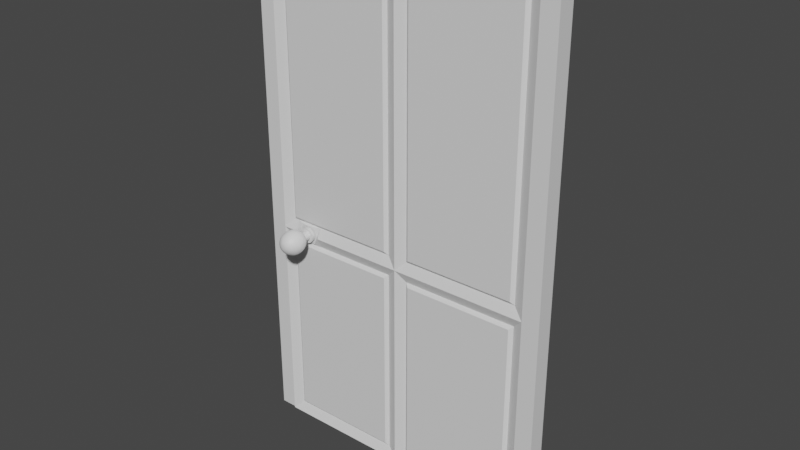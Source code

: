 # Source: DoorRH.blend  (saved by Blender 2.83.20; exported with 4.5.12 LTS)
import bpy
from mathutils import Matrix  # noqa: F401  (used for matrix-valued properties, if any)

bpy.ops.wm.read_factory_settings(use_empty=True)
scene = bpy.context.scene
scene.name = 'Scene'

# ---- collections
col_doorrh = bpy.data.collections.new('DoorRH'); scene.collection.children.link(col_doorrh)

# ---- materials (node trees are filled in below, after node groups)
mat_doorframe = bpy.data.materials.new('DoorFrame')
mat_door = bpy.data.materials.new('Door')
mat_handle = bpy.data.materials.new('Handle')

# ---- material node trees
mat_doorframe.use_nodes = True; mat_doorframe.node_tree.nodes.clear()
_N = mat_doorframe.node_tree.nodes; _L = mat_doorframe.node_tree.links
n0 = _N.new('ShaderNodeBsdfPrincipled'); n0.name = 'Principled BSDF'; n0.location = (10, 300)
n0.distribution = 'GGX'
n0.subsurface_method = 'BURLEY'
n0.inputs[3].default_value = 1.45
n0.inputs[27].default_value = (0.0, 0.0, 0.0, 1.0)
n0.inputs[28].default_value = 1.0
n1 = _N.new('ShaderNodeOutputMaterial'); n1.name = 'Material Output'; n1.location = (300, 300)
_L.new(n0.outputs[0], n1.inputs[0])
n1.is_active_output = True
mat_door.use_nodes = True; mat_door.node_tree.nodes.clear()
_N = mat_door.node_tree.nodes; _L = mat_door.node_tree.links
n0 = _N.new('ShaderNodeBsdfPrincipled'); n0.name = 'Principled BSDF'; n0.location = (10, 300)
n0.distribution = 'GGX'
n0.subsurface_method = 'BURLEY'
n0.inputs[3].default_value = 1.45
n0.inputs[27].default_value = (0.0, 0.0, 0.0, 1.0)
n0.inputs[28].default_value = 1.0
n1 = _N.new('ShaderNodeOutputMaterial'); n1.name = 'Material Output'; n1.location = (300, 300)
_L.new(n0.outputs[0], n1.inputs[0])
n1.is_active_output = True
mat_handle.use_nodes = True; mat_handle.node_tree.nodes.clear()
_N = mat_handle.node_tree.nodes; _L = mat_handle.node_tree.links
n0 = _N.new('ShaderNodeBsdfPrincipled'); n0.name = 'Principled BSDF'; n0.location = (10, 300)
n0.distribution = 'GGX'
n0.subsurface_method = 'BURLEY'
n0.inputs[3].default_value = 1.45
n0.inputs[27].default_value = (0.0, 0.0, 0.0, 1.0)
n0.inputs[28].default_value = 1.0
n1 = _N.new('ShaderNodeOutputMaterial'); n1.name = 'Material Output'; n1.location = (300, 300)
_L.new(n0.outputs[0], n1.inputs[0])
n1.is_active_output = True

# ---- world
world_world = bpy.data.worlds.new('World'); scene.world = world_world
world_world.use_nodes = True; world_world.node_tree.nodes.clear()
_N = world_world.node_tree.nodes; _L = world_world.node_tree.links
n0 = _N.new('ShaderNodeOutputWorld'); n0.name = 'World Output'; n0.location = (300, 300)
n1 = _N.new('ShaderNodeBackground'); n1.name = 'Background'; n1.location = (10, 300)
n1.inputs[0].default_value = (0.05088, 0.05088, 0.05088, 1.0)
_L.new(n1.outputs[0], n0.inputs[0])
n0.is_active_output = True
world_world.color = (0.05088, 0.05088, 0.05088)
world_world.use_sun_shadow = False
world_world.sun_shadow_jitter_overblur = 0.0

# ---- meshes
me_doorframe = bpy.data.meshes.new('DoorFrame')
me_doorframe.from_pydata([(-0.4, -0.025, 1.45), (-0.4, 0.025, 1.45), (0.4, -0.025, 1.45), (0.4, 0.025, 1.45), (-0.45, -0.025, 0.0), (-0.45, -0.025, 1.5), (-0.45, 0.025, 1.5), (-0.45, 0.025, 0.0), (0.45, 0.025, 0.0), (0.45, 0.025, 1.5), (0.45, -0.025, 1.5), (0.45, -0.025, 0.0), (0.3993, 0.025, 0.0), (-0.3993, 0.025, 0.0), (-0.3993, -0.025, 0.0), (0.3993, -0.025, 0.0)], [], [(4, 5, 6, 7), (8, 9, 10, 11), (12, 8, 11, 15), (1, 13, 7, 6), (8, 12, 3, 9), (2, 15, 11, 10), (0, 2, 10, 5), (3, 1, 6, 9), (9, 6, 5, 10), (7, 13, 14, 4), (4, 14, 0, 5), (13, 1, 0, 14), (12, 15, 2, 3), (1, 3, 2, 0)])
_uv = me_doorframe.uv_layers.new(name='UVMap')
_uv.uv.foreach_set('vector', [0.375, 0.0, 0.625, 0.0, 0.625, 0.25, 0.375, 0.25, 0.375, 0.5, 0.625, 0.5, 0.625, 0.75, 0.375, 0.75, 0.2917, 0.5, 0.375, 0.5, 0.375, 0.75, 0.2917, 0.75, 0.6167, 0.2639, 0.375, 0.3333, 0.375, 0.25, 0.625, 0.25, 0.375, 0.5, 0.375, 0.4167, 0.6167, 0.4861, 0.625, 0.5, 0.6167, 0.7639, 0.375, 0.8333, 0.375, 0.75, 0.625, 0.75, 0.6167, 0.9861, 0.6167, 0.7639, 0.625, 0.75, 0.625, 1.0, 0.6167, 0.4861, 0.6167, 0.2639, 0.625, 0.25, 0.625, 0.5, 0.625, 0.5, 0.875, 0.5, 0.875, 0.75, 0.625, 0.75, 0.125, 0.5, 0.2083, 0.5, 0.2083, 0.75, 0.125, 0.75, 0.375, 1.0, 0.375, 0.9167, 0.6167, 0.9861, 0.625, 1.0, 0.375, 0.3333, 0.6167, 0.2639, 0.6167, 0.9861, 0.375, 0.9167, 0.375, 0.4167, 0.375, 0.8333, 0.6167, 0.7639, 0.6167, 0.4861, 0.6167, 0.2639, 0.6167, 0.4861, 0.6167, 0.7639, 0.6167, 0.9861])
me_doorframe.materials.append(mat_doorframe)
me_doorframe.use_remesh_fix_poles = True
me_doorframe.use_remesh_preserve_attributes = False
me_doorframe.use_mirror_vertex_groups = False
me_doorframe.update()
me_doorrh = bpy.data.meshes.new('DoorRH')
me_doorrh.from_pydata([(-0.7996, 0.0, 0.825), (-0.7996, 0.05, 0.825), (0.0003611, 0.0, 0.825), (0.0003611, 0.05, 0.825), (-0.0003611, 0.05, -0.625), (-0.7989, 0.05, -0.625), (-0.0003611, 0.0, -0.625), (-0.7989, 0.0, -0.625), (-0.3996, 0.05, -0.625), (-0.3996, 0.0, -0.625), (-0.3996, 0.05, 0.825), (-0.3996, 0.0, 0.825), (-0.7993, 0.0, 0.0), (0.0, 0.0, 0.0), (-0.7993, 0.05, 0.0), (0.0, 0.05, 0.0), (-0.3996, 0.0, 0.0), (-0.3996, 0.05, 0.0), (-0.3696, 0.037, -0.03), (-0.03002, 0.037, -0.03), (-0.03034, 0.037, -0.595), (-0.3696, 0.037, -0.595), (-0.3696, 0.013, -0.03), (-0.03002, 0.013, -0.03), (-0.03034, 0.013, -0.595), (-0.3696, 0.013, -0.595), (-0.7693, 0.013, -0.03), (-0.4296, 0.013, -0.03), (-0.4296, 0.013, -0.595), (-0.7689, 0.013, -0.595), (-0.7696, 0.013, 0.795), (-0.4296, 0.013, 0.795), (-0.4296, 0.013, 0.03), (-0.7693, 0.013, 0.03), (-0.3696, 0.013, 0.795), (-0.02965, 0.013, 0.795), (-0.02999, 0.013, 0.03), (-0.3696, 0.013, 0.03), (-0.7693, 0.037, -0.03), (-0.4296, 0.037, -0.03), (-0.4296, 0.037, -0.595), (-0.7689, 0.037, -0.595), (-0.7696, 0.037, 0.795), (-0.4296, 0.037, 0.795), (-0.4296, 0.037, 0.03), (-0.7693, 0.037, 0.03), (-0.3696, 0.037, 0.795), (-0.02965, 0.037, 0.795), (-0.02999, 0.037, 0.03), (-0.3696, 0.037, 0.03), (-0.3596, 0.0451, -0.04), (-0.04002, 0.0451, -0.04), (-0.04034, 0.0451, -0.585), (-0.3596, 0.0451, -0.585), (-0.3596, 0.004897, -0.04), (-0.04002, 0.004897, -0.04), (-0.04034, 0.004897, -0.585), (-0.3596, 0.004897, -0.585), (-0.7593, 0.004897, -0.04), (-0.4396, 0.004897, -0.04), (-0.4396, 0.004897, -0.585), (-0.7589, 0.004897, -0.585), (-0.7596, 0.004897, 0.785), (-0.4396, 0.004897, 0.785), (-0.4396, 0.004897, 0.04), (-0.7593, 0.004897, 0.04), (-0.3596, 0.004897, 0.785), (-0.03966, 0.004897, 0.785), (-0.03998, 0.004897, 0.04), (-0.3596, 0.004897, 0.04), (-0.7593, 0.0451, -0.04), (-0.4396, 0.0451, -0.04), (-0.4396, 0.0451, -0.585), (-0.7589, 0.0451, -0.585), (-0.7596, 0.0451, 0.785), (-0.4396, 0.0451, 0.785), (-0.4396, 0.0451, 0.04), (-0.7593, 0.0451, 0.04), (-0.3596, 0.0451, 0.785), (-0.03966, 0.0451, 0.785), (-0.03998, 0.0451, 0.04), (-0.3596, 0.0451, 0.04), (-0.6746, 0.05, -0.625), (-0.6746, 0.0, -0.625), (-0.6746, 0.0, 0.825), (-0.6746, 0.05, 0.825), (-0.6853, 0.007868, 0.0), (-0.6853, 0.04213, 0.0), (-0.6949, 0.007868, -0.0257), (-0.6746, 0.013, -0.595), (-0.6746, 0.013, 0.795), (-0.6949, 0.007868, 0.0257), (-0.6949, 0.04213, -0.0257), (-0.6746, 0.037, -0.595), (-0.6746, 0.037, 0.795), (-0.6949, 0.04213, 0.0257), (-0.6746, 0.004897, -0.04), (-0.6746, 0.004897, -0.585), (-0.6746, 0.004897, 0.785), (-0.6746, 0.004897, 0.04), (-0.6746, 0.0451, -0.04), (-0.6746, 0.0451, -0.585), (-0.6746, 0.0451, 0.785), (-0.6746, 0.0451, 0.04), (-0.7555, 0.05, -0.625), (-0.7555, 0.0, -0.625), (-0.7447, 0.04213, 0.0), (-0.7447, 0.007868, 0.0), (-0.7352, 0.04213, -0.0257), (-0.7555, 0.037, -0.595), (-0.7352, 0.04213, 0.0257), (-0.7352, 0.007868, -0.0257), (-0.7555, 0.0451, -0.04), (-0.7555, 0.0451, -0.585), (-0.7555, 0.0451, 0.04), (-0.7555, 0.013, -0.595), (-0.7555, 0.05, 0.825), (-0.7352, 0.007868, 0.0257), (-0.7555, 0.004897, -0.04), (-0.7555, 0.004897, -0.585), (-0.7555, 0.004897, 0.04), (-0.7555, 0.037, 0.795), (-0.7555, 0.0, 0.825), (-0.7555, 0.013, 0.795), (-0.7555, 0.004897, 0.785), (-0.7555, 0.0451, 0.785), (-0.6746, 0.05, 0.0), (-0.6746, 0.037, 0.03), (-0.6746, 0.037, -0.03), (-0.7555, 0.037, -0.03), (-0.7555, 0.037, 0.03), (-0.7555, 0.05, 0.0), (-0.7989, 0.025, -0.625), (-0.0003611, 0.025, -0.625), (0.0003611, 0.025, 0.825), (-0.7996, 0.025, 0.825), (-0.3996, 0.025, 0.825), (-0.7993, 0.025, 0.0), (0.0, 0.025, 0.0), (-0.3996, 0.025, -0.625), (-0.6746, 0.025, -0.625), (-0.6746, 0.025, 0.825), (-0.7555, 0.025, 0.825), (-0.7555, 0.025, -0.625), (-0.6746, 0.0, 0.0), (-0.6746, 0.013, 0.03), (-0.6746, 0.013, -0.03), (-0.7555, 0.013, -0.03), (-0.7555, 0.013, 0.03), (-0.7555, 0.0, 0.0)], [], [(50, 51, 52, 53), (107, 111, 88, 86, 91, 117), (54, 57, 56, 55), (98, 99, 64, 63), (16, 22, 23, 13), (96, 97, 60, 59), (34, 66, 67, 35), (13, 23, 24, 6), (66, 69, 68, 67), (35, 67, 68, 36), (25, 57, 54, 22), (90, 98, 63, 31), (84, 11, 136, 141), (100, 71, 72, 101), (102, 75, 76, 103), (78, 79, 80, 81), (17, 15, 19, 18), (15, 4, 20, 19), (4, 8, 21, 20), (8, 17, 18, 21), (89, 97, 119, 115), (6, 24, 25, 9), (37, 69, 66, 34), (9, 25, 22, 16), (144, 146, 27, 16), (16, 27, 28, 9), (105, 115, 29, 7), (7, 29, 26, 12), (84, 90, 31, 11), (11, 31, 32, 16), (149, 148, 33, 12), (12, 33, 30, 0), (12, 26, 147, 149), (11, 34, 35, 2), (123, 124, 98, 90), (2, 35, 36, 13), (126, 17, 39, 128), (17, 8, 40, 39), (104, 5, 41, 109), (5, 14, 38, 41), (85, 10, 43, 94), (10, 17, 44, 43), (131, 14, 45, 130), (14, 1, 42, 45), (10, 3, 47, 46), (3, 15, 48, 47), (15, 17, 49, 48), (17, 10, 46, 49), (18, 19, 51, 50), (19, 20, 52, 51), (20, 21, 53, 52), (21, 18, 50, 53), (107, 149, 147, 111), (13, 36, 37, 16), (147, 118, 96, 146), (16, 37, 34, 11), (22, 54, 55, 23), (23, 55, 56, 24), (24, 56, 57, 25), (146, 96, 59, 27), (27, 59, 60, 28), (115, 119, 61, 29), (29, 61, 58, 26), (31, 63, 64, 32), (26, 58, 118, 147), (148, 120, 65, 33), (9, 28, 89, 83), (33, 65, 62, 30), (128, 39, 71, 100), (39, 40, 72, 71), (109, 41, 73, 113), (41, 38, 70, 73), (94, 43, 75, 102), (43, 44, 76, 75), (130, 45, 77, 114), (45, 42, 74, 77), (46, 47, 79, 78), (47, 48, 80, 79), (48, 49, 81, 80), (49, 46, 78, 81), (44, 127, 103, 76), (121, 94, 102, 125), (40, 93, 101, 72), (129, 128, 100, 112), (0, 122, 142, 135), (122, 123, 90, 84), (105, 143, 140, 83), (28, 60, 97, 89), (17, 126, 127, 44), (116, 85, 94, 121), (8, 82, 93, 40), (91, 145, 148, 117), (32, 64, 99, 145), (88, 146, 144, 86), (36, 68, 69, 37), (125, 102, 103, 114), (112, 100, 101, 113), (124, 120, 99, 98), (145, 99, 120, 148), (118, 119, 97, 96), (16, 32, 145, 144), (58, 61, 119, 118), (30, 62, 124, 123), (70, 112, 113, 73), (74, 125, 114, 77), (86, 144, 145, 91), (111, 147, 146, 88), (14, 131, 129, 38), (1, 116, 121, 42), (122, 84, 141, 142), (12, 0, 135, 137), (38, 129, 112, 70), (42, 121, 125, 74), (127, 130, 114, 103), (93, 109, 113, 101), (0, 30, 123, 122), (117, 148, 149, 107), (82, 104, 109, 93), (62, 65, 120, 124), (83, 89, 115, 105), (13, 138, 134, 2), (83, 140, 139, 9), (87, 95, 127, 126), (92, 87, 126, 128), (108, 92, 128, 129), (95, 110, 130, 127), (106, 108, 129, 131), (110, 106, 131, 130), (106, 110, 95, 87, 92, 108), (116, 142, 141, 85), (104, 82, 140, 143), (82, 8, 139, 140), (85, 141, 136, 10), (14, 137, 135, 1), (1, 135, 142, 116), (15, 3, 134, 138), (10, 136, 134, 3), (8, 4, 133, 139), (4, 15, 138, 133), (5, 132, 137, 14), (5, 104, 143, 132), (11, 2, 134, 136), (9, 139, 133, 6), (6, 133, 138, 13), (7, 12, 137, 132), (7, 132, 143, 105)])
_uv = me_doorrh.uv_layers.new(name='UVMap')
_uv.uv.foreach_set('vector', [0.4881, 0.3821, 0.4881, 0.4421, 0.3827, 0.4142, 0.3827, 0.3797, 0.4958, 0.3033, 0.4906, 0.3081, 0.4906, 0.3229, 0.4958, 0.3197, 0.4998, 0.3213, 0.4998, 0.3062, 0.4881, 0.3821, 0.3827, 0.3797, 0.3827, 0.4142, 0.4881, 0.4421, 0.6108, 0.3013, 0.5017, 0.3226, 0.5017, 0.3669, 0.6108, 0.3643, 0.4958, 0.375, 0.49, 0.3803, 0.49, 0.4444, 0.4958, 0.4514, 0.4881, 0.325, 0.3827, 0.3456, 0.3827, 0.3703, 0.4881, 0.3679, 0.6123, 0.383, 0.6108, 0.3857, 0.6108, 0.4738, 0.6123, 0.4768, 0.4958, 0.4514, 0.49, 0.4444, 0.3808, 0.4148, 0.375, 0.4167, 0.6108, 0.3857, 0.5017, 0.3831, 0.5017, 0.445, 0.6108, 0.4738, 0.6123, 0.4768, 0.6108, 0.4738, 0.5017, 0.445, 0.5002, 0.4466, 0.3808, 0.3785, 0.3827, 0.3797, 0.4881, 0.3821, 0.49, 0.3803, 0.6123, 0.2999, 0.6108, 0.3013, 0.6108, 0.3643, 0.6123, 0.367, 0.6167, 0.2955, 0.6167, 0.375, 0.6167, 0.625, 0.6167, 0.625, 0.4881, 0.325, 0.4881, 0.3679, 0.3827, 0.3703, 0.3827, 0.3456, 0.6108, 0.3013, 0.6108, 0.3643, 0.5017, 0.3669, 0.5017, 0.3226, 0.6108, 0.3857, 0.6108, 0.4738, 0.5017, 0.445, 0.5017, 0.3831, 0.4958, 0.375, 0.4958, 0.4514, 0.49, 0.4444, 0.49, 0.3803, 0.4958, 0.4514, 0.375, 0.4167, 0.3808, 0.4148, 0.49, 0.4444, 0.375, 0.4167, 0.375, 0.375, 0.3808, 0.3785, 0.3808, 0.4148, 0.375, 0.375, 0.4958, 0.375, 0.49, 0.3803, 0.3808, 0.3785, 0.3808, 0.3455, 0.3827, 0.3456, 0.3827, 0.3367, 0.3808, 0.3362, 0.375, 0.4167, 0.3808, 0.4148, 0.3808, 0.3785, 0.375, 0.375, 0.5002, 0.3811, 0.5017, 0.3831, 0.6108, 0.3857, 0.6123, 0.383, 0.375, 0.375, 0.3808, 0.3785, 0.49, 0.3803, 0.4958, 0.375, 0.4958, 0.3203, 0.49, 0.3238, 0.49, 0.3697, 0.4958, 0.375, 0.4958, 0.375, 0.49, 0.3697, 0.3808, 0.3715, 0.375, 0.375, 0.375, 0.3355, 0.3808, 0.3362, 0.3808, 0.3352, 0.375, 0.3333, 0.375, 0.3333, 0.3808, 0.3352, 0.49, 0.3056, 0.4958, 0.2986, 0.6167, 0.2955, 0.6123, 0.2999, 0.6123, 0.367, 0.6167, 0.375, 0.6167, 0.375, 0.6123, 0.367, 0.5002, 0.3689, 0.4958, 0.375, 0.4958, 0.3026, 0.5002, 0.3058, 0.5002, 0.3034, 0.4958, 0.2986, 0.4958, 0.2986, 0.5002, 0.3034, 0.6123, 0.2732, 0.6167, 0.2639, 0.4958, 0.2986, 0.49, 0.3056, 0.49, 0.308, 0.4958, 0.3026, 0.6167, 0.375, 0.6123, 0.383, 0.6123, 0.4768, 0.6167, 0.4861, 0.6123, 0.2766, 0.6108, 0.2782, 0.6108, 0.3013, 0.6123, 0.2999, 0.6167, 0.4861, 0.6123, 0.4768, 0.5002, 0.4466, 0.4958, 0.4514, 0.4958, 0.3203, 0.4958, 0.375, 0.49, 0.3697, 0.49, 0.3238, 0.4958, 0.375, 0.375, 0.375, 0.3808, 0.3715, 0.49, 0.3697, 0.375, 0.3355, 0.375, 0.3333, 0.3808, 0.3352, 0.3808, 0.3362, 0.375, 0.3333, 0.4958, 0.2986, 0.49, 0.3056, 0.3808, 0.3352, 0.6167, 0.2955, 0.6167, 0.375, 0.6123, 0.367, 0.6123, 0.2999, 0.6167, 0.375, 0.4958, 0.375, 0.5002, 0.3689, 0.6123, 0.367, 0.4958, 0.3026, 0.4958, 0.2986, 0.5002, 0.3034, 0.5002, 0.3058, 0.4958, 0.2986, 0.6167, 0.2639, 0.6123, 0.2732, 0.5002, 0.3034, 0.6167, 0.375, 0.6167, 0.4861, 0.6123, 0.4768, 0.6123, 0.383, 0.6167, 0.4861, 0.4958, 0.4514, 0.5002, 0.4466, 0.6123, 0.4768, 0.4958, 0.4514, 0.4958, 0.375, 0.5002, 0.3811, 0.5002, 0.4466, 0.4958, 0.375, 0.6167, 0.375, 0.6123, 0.383, 0.5002, 0.3811, 0.49, 0.3803, 0.49, 0.4444, 0.4881, 0.4421, 0.4881, 0.3821, 0.49, 0.4444, 0.3808, 0.4148, 0.3827, 0.4142, 0.4881, 0.4421, 0.3808, 0.4148, 0.3808, 0.3785, 0.3827, 0.3797, 0.3827, 0.4142, 0.3808, 0.3785, 0.49, 0.3803, 0.4881, 0.3821, 0.3827, 0.3797, 0.4958, 0.3033, 0.4958, 0.3026, 0.49, 0.308, 0.4906, 0.3081, 0.4958, 0.4514, 0.5002, 0.4466, 0.5002, 0.3811, 0.4958, 0.375, 0.49, 0.308, 0.4881, 0.3093, 0.4881, 0.325, 0.49, 0.3238, 0.4958, 0.375, 0.5002, 0.3811, 0.6123, 0.383, 0.6167, 0.375, 0.49, 0.3803, 0.4881, 0.3821, 0.4881, 0.4421, 0.49, 0.4444, 0.49, 0.4444, 0.4881, 0.4421, 0.3827, 0.4142, 0.3808, 0.4148, 0.3808, 0.4148, 0.3827, 0.4142, 0.3827, 0.3797, 0.3808, 0.3785, 0.49, 0.3238, 0.4881, 0.325, 0.4881, 0.3679, 0.49, 0.3697, 0.49, 0.3697, 0.4881, 0.3679, 0.3827, 0.3703, 0.3808, 0.3715, 0.3808, 0.3362, 0.3827, 0.3367, 0.3827, 0.3358, 0.3808, 0.3352, 0.3808, 0.3352, 0.3827, 0.3358, 0.4881, 0.3079, 0.49, 0.3056, 0.6123, 0.367, 0.6108, 0.3643, 0.5017, 0.3669, 0.5002, 0.3689, 0.49, 0.3056, 0.4881, 0.3079, 0.4881, 0.3093, 0.49, 0.308, 0.5002, 0.3058, 0.5017, 0.3064, 0.5017, 0.305, 0.5002, 0.3034, 0.375, 0.375, 0.3808, 0.3715, 0.3808, 0.3455, 0.375, 0.3452, 0.5002, 0.3034, 0.5017, 0.305, 0.6108, 0.2762, 0.6123, 0.2732, 0.49, 0.3238, 0.49, 0.3697, 0.4881, 0.3679, 0.4881, 0.325, 0.49, 0.3697, 0.3808, 0.3715, 0.3827, 0.3703, 0.4881, 0.3679, 0.3808, 0.3362, 0.3808, 0.3352, 0.3827, 0.3358, 0.3827, 0.3367, 0.3808, 0.3352, 0.49, 0.3056, 0.4881, 0.3079, 0.3827, 0.3358, 0.6123, 0.2999, 0.6123, 0.367, 0.6108, 0.3643, 0.6108, 0.3013, 0.6123, 0.367, 0.5002, 0.3689, 0.5017, 0.3669, 0.6108, 0.3643, 0.5002, 0.3058, 0.5002, 0.3034, 0.5017, 0.305, 0.5017, 0.3064, 0.5002, 0.3034, 0.6123, 0.2732, 0.6108, 0.2762, 0.5017, 0.305, 0.6123, 0.383, 0.6123, 0.4768, 0.6108, 0.4738, 0.6108, 0.3857, 0.6123, 0.4768, 0.5002, 0.4466, 0.5017, 0.445, 0.6108, 0.4738, 0.5002, 0.4466, 0.5002, 0.3811, 0.5017, 0.3831, 0.5017, 0.445, 0.5002, 0.3811, 0.6123, 0.383, 0.6108, 0.3857, 0.5017, 0.3831, 0.5002, 0.3689, 0.5002, 0.322, 0.5017, 0.3226, 0.5017, 0.3669, 0.6123, 0.2766, 0.6123, 0.2999, 0.6108, 0.3013, 0.6108, 0.2782, 0.3808, 0.3715, 0.3808, 0.3455, 0.3827, 0.3456, 0.3827, 0.3703, 0.49, 0.308, 0.49, 0.3238, 0.4881, 0.325, 0.4881, 0.3093, 0.6167, 0.2639, 0.6167, 0.2697, 0.6167, 0.625, 0.6167, 0.625, 0.6167, 0.2697, 0.6123, 0.2766, 0.6123, 0.2999, 0.6167, 0.2955, 0.2105, 0.5, 0.2105, 0.625, 0.2202, 0.625, 0.2202, 0.5, 0.3808, 0.3715, 0.3827, 0.3703, 0.3827, 0.3456, 0.3808, 0.3455, 0.4958, 0.375, 0.4958, 0.3203, 0.5002, 0.322, 0.5002, 0.3689, 0.6167, 0.2697, 0.6167, 0.2955, 0.6123, 0.2999, 0.6123, 0.2766, 0.375, 0.375, 0.375, 0.3452, 0.3808, 0.3455, 0.3808, 0.3715, 0.4998, 0.3213, 0.5002, 0.322, 0.5002, 0.3058, 0.4998, 0.3062, 0.5002, 0.3689, 0.5017, 0.3669, 0.5017, 0.3226, 0.5002, 0.322, 0.4906, 0.3229, 0.49, 0.3238, 0.4958, 0.3203, 0.4958, 0.3197, 0.5002, 0.4466, 0.5017, 0.445, 0.5017, 0.3831, 0.5002, 0.3811, 0.6108, 0.2782, 0.6108, 0.3013, 0.5017, 0.3226, 0.5017, 0.3064, 0.4881, 0.3093, 0.4881, 0.325, 0.3827, 0.3456, 0.3827, 0.3367, 0.6108, 0.2782, 0.5017, 0.3064, 0.5017, 0.3226, 0.6108, 0.3013, 0.5002, 0.322, 0.5017, 0.3226, 0.5017, 0.3064, 0.5002, 0.3058, 0.4881, 0.3093, 0.3827, 0.3367, 0.3827, 0.3456, 0.4881, 0.325, 0.4958, 0.375, 0.5002, 0.3689, 0.5002, 0.322, 0.4958, 0.3203, 0.4881, 0.3079, 0.3827, 0.3358, 0.3827, 0.3367, 0.4881, 0.3093, 0.6123, 0.2732, 0.6108, 0.2762, 0.6108, 0.2782, 0.6123, 0.2766, 0.4881, 0.3079, 0.4881, 0.3093, 0.3827, 0.3367, 0.3827, 0.3358, 0.6108, 0.2762, 0.6108, 0.2782, 0.5017, 0.3064, 0.5017, 0.305, 0.4958, 0.3197, 0.4958, 0.3203, 0.5002, 0.322, 0.4998, 0.3213, 0.4906, 0.3081, 0.49, 0.308, 0.49, 0.3238, 0.4906, 0.3229, 0.4958, 0.2986, 0.4958, 0.3026, 0.49, 0.308, 0.49, 0.3056, 0.6167, 0.2639, 0.6167, 0.2697, 0.6123, 0.2766, 0.6123, 0.2732, 0.6167, 0.2697, 0.6167, 0.2955, 0.6167, 0.625, 0.6167, 0.625, 0.4958, 0.2986, 0.6167, 0.2639, 0.6167, 0.625, 0.4958, 0.625, 0.49, 0.3056, 0.49, 0.308, 0.4881, 0.3093, 0.4881, 0.3079, 0.6123, 0.2732, 0.6123, 0.2766, 0.6108, 0.2782, 0.6108, 0.2762, 0.5002, 0.322, 0.5002, 0.3058, 0.5017, 0.3064, 0.5017, 0.3226, 0.3808, 0.3455, 0.3808, 0.3362, 0.3827, 0.3367, 0.3827, 0.3456, 0.6167, 0.2639, 0.6123, 0.2732, 0.6123, 0.2766, 0.6167, 0.2697, 0.4998, 0.3062, 0.5002, 0.3058, 0.4958, 0.3026, 0.4958, 0.3033, 0.375, 0.3452, 0.375, 0.3355, 0.3808, 0.3362, 0.3808, 0.3455, 0.6108, 0.2762, 0.5017, 0.305, 0.5017, 0.3064, 0.6108, 0.2782, 0.375, 0.3452, 0.3808, 0.3455, 0.3808, 0.3362, 0.375, 0.3355, 0.4958, 0.4514, 0.4958, 0.625, 0.6167, 0.625, 0.6167, 0.4861, 0.2202, 0.5, 0.2202, 0.625, 0.25, 0.625, 0.25, 0.5, 0.4958, 0.3197, 0.4998, 0.3213, 0.5002, 0.322, 0.4958, 0.3203, 0.4906, 0.3229, 0.4958, 0.3197, 0.4958, 0.3203, 0.49, 0.3238, 0.4906, 0.3081, 0.4906, 0.3229, 0.49, 0.3238, 0.49, 0.308, 0.4998, 0.3213, 0.4998, 0.3062, 0.5002, 0.3058, 0.5002, 0.322, 0.4958, 0.3033, 0.4906, 0.3081, 0.49, 0.308, 0.4958, 0.3026, 0.4998, 0.3062, 0.4958, 0.3033, 0.4958, 0.3026, 0.5002, 0.3058, 0.4958, 0.3033, 0.4998, 0.3062, 0.4998, 0.3213, 0.4958, 0.3197, 0.4906, 0.3229, 0.4906, 0.3081, 0.6167, 0.2697, 0.6167, 0.625, 0.6167, 0.625, 0.6167, 0.2955, 0.2105, 0.5, 0.2202, 0.5, 0.2202, 0.625, 0.2105, 0.625, 0.2202, 0.5, 0.25, 0.5, 0.25, 0.625, 0.2202, 0.625, 0.6167, 0.2955, 0.6167, 0.625, 0.6167, 0.625, 0.6167, 0.375, 0.4958, 0.2986, 0.4958, 0.625, 0.6167, 0.625, 0.6167, 0.2639, 0.6167, 0.2639, 0.6167, 0.625, 0.6167, 0.625, 0.6167, 0.2697, 0.4958, 0.4514, 0.6167, 0.4861, 0.6167, 0.625, 0.4958, 0.625, 0.6167, 0.375, 0.6167, 0.625, 0.6167, 0.625, 0.6167, 0.4861, 0.25, 0.5, 0.2917, 0.5, 0.2917, 0.625, 0.25, 0.625, 0.375, 0.4167, 0.4958, 0.4514, 0.4958, 0.625, 0.375, 0.625, 0.375, 0.3333, 0.375, 0.625, 0.4958, 0.625, 0.4958, 0.2986, 0.2083, 0.5, 0.2105, 0.5, 0.2105, 0.625, 0.2083, 0.625, 0.6167, 0.375, 0.6167, 0.4861, 0.6167, 0.625, 0.6167, 0.625, 0.25, 0.5, 0.25, 0.625, 0.2917, 0.625, 0.2917, 0.5, 0.375, 0.4167, 0.375, 0.625, 0.4958, 0.625, 0.4958, 0.4514, 0.375, 0.3333, 0.4958, 0.2986, 0.4958, 0.625, 0.375, 0.625, 0.2083, 0.5, 0.2083, 0.625, 0.2105, 0.625, 0.2105, 0.5])
me_doorrh.materials.append(mat_door)
me_doorrh.use_remesh_fix_poles = True
me_doorrh.use_remesh_preserve_attributes = False
me_doorrh.use_mirror_vertex_groups = False
me_doorrh.update()
me_handle = bpy.data.meshes.new('Handle')
me_handle.from_pydata([(1.256e-10, 0.04443, 0.01531), (1.256e-10, 0.1097, 0.02828), (0.01082, 0.04443, 0.01082), (0.02, 0.0531, 0.02), (0.02613, 0.06608, 0.02613), (0.02828, 0.08138, 0.02828), (0.02613, 0.09669, 0.02613), (0.02, 0.1097, 0.02), (0.01082, 0.1183, 0.01082), (0.01531, 0.04443, 3.513e-09), (0.02828, 0.0531, 4.926e-09), (0.03696, 0.06608, 7.04e-09), (0.04, 0.08138, 9.999e-09), (0.03696, 0.09669, 1.296e-08), (0.02828, 0.1097, 1.6e-08), (0.01531, 0.1183, 1.928e-08), (0.01082, 0.04443, -0.01082), (0.02, 0.0531, -0.02), (0.02613, 0.06608, -0.02613), (0.02828, 0.08138, -0.02828), (0.02613, 0.09669, -0.02613), (0.02, 0.1097, -0.02), (0.01082, 0.1183, -0.01082), (1.256e-10, 0.04443, -0.01531), (1.256e-10, 0.0531, -0.02828), (1.256e-10, 0.06608, -0.03696), (1.256e-10, 0.08138, -0.04), (1.256e-10, 0.09669, -0.03696), (1.256e-10, 0.1097, -0.02828), (1.256e-10, 0.1183, -0.01531), (-0.01082, 0.04443, -0.01082), (-0.02, 0.0531, -0.02), (-0.02613, 0.06608, -0.02613), (-0.02828, 0.08138, -0.02828), (-0.02613, 0.09669, -0.02613), (-0.02, 0.1097, -0.02), (-0.01082, 0.1183, -0.01082), (-0.01531, 0.04443, 3.513e-09), (-0.02828, 0.0531, 4.926e-09), (-0.03696, 0.06608, 7.04e-09), (-0.04, 0.08138, 2.549e-09), (-0.03696, 0.09669, 1.296e-08), (-0.02828, 0.1097, 1.6e-08), (-0.01531, 0.1183, 1.928e-08), (1.256e-10, 0.1214, 1.978e-08), (-0.01082, 0.04443, 0.01082), (-0.02, 0.0531, 0.02), (-0.02613, 0.06608, 0.02613), (-0.02828, 0.08138, 0.02828), (-0.02613, 0.09669, 0.02613), (-0.02, 0.1097, 0.02), (-0.01082, 0.1183, 0.01082), (1.256e-10, 0.02147, 0.01531), (1.256e-10, 0.0531, 0.02828), (1.256e-10, 0.06608, 0.03696), (1.256e-10, 0.08138, 0.04), (1.256e-10, 0.09669, 0.03696), (1.256e-10, 0.1183, 0.01531), (0.01082, 0.02147, 0.01082), (0.01531, 0.02147, 7.041e-10), (0.01082, 0.02147, -0.01082), (1.256e-10, 0.02147, -0.01531), (-0.01082, 0.02147, -0.01082), (-0.01531, 0.02147, 7.041e-10), (-0.01082, 0.02147, 0.01082), (1.256e-10, 0.02751, 0.01531), (0.01082, 0.02751, 0.01082), (1.256e-10, 0.02751, -0.01531), (-0.01082, 0.02751, -0.01082), (-0.01531, 0.02751, 1.223e-09), (-0.01082, 0.02751, 0.01082), (0.01531, 0.02751, 1.223e-09), (0.01082, 0.02751, -0.01082), (-0.01789, 0.01899, 0.01789), (1.256e-10, 0.01899, 0.02531), (-0.02531, 0.01899, -6.321e-10), (-0.01789, 0.01899, -0.01789), (1.256e-10, 0.01899, -0.02531), (0.01789, 0.01899, -0.01789), (0.02531, 0.01899, -6.321e-10), (0.01789, 0.01899, 0.01789), (1.256e-10, 0.02751, 0.02531), (1.256e-10, 0.02751, -0.02531), (-0.02531, 0.02751, -1.743e-10), (0.01789, 0.02751, 0.01789), (-0.01789, 0.02751, -0.01789), (-0.01789, 0.02751, 0.01789), (0.02531, 0.02751, -1.743e-10), (0.01789, 0.02751, -0.01789), (1.256e-10, -0.04443, 0.01531), (1.256e-10, -0.1097, 0.02828), (0.01082, -0.04443, 0.01082), (0.02, -0.0531, 0.02), (0.02613, -0.06608, 0.02613), (0.02828, -0.08138, 0.02828), (0.02613, -0.09669, 0.02613), (0.02, -0.1097, 0.02), (0.01082, -0.1183, 0.01082), (0.01531, -0.04443, -6.773e-09), (0.02828, -0.0531, -7.72e-09), (0.03696, -0.06608, -8.437e-09), (0.04, -0.08138, -9.068e-09), (0.03696, -0.09669, -1.016e-08), (0.02828, -0.1097, -9.951e-09), (0.01531, -0.1183, -9.035e-09), (0.01082, -0.04443, -0.01082), (0.02, -0.0531, -0.02), (0.02613, -0.06608, -0.02613), (0.02828, -0.08138, -0.02828), (0.02613, -0.09669, -0.02613), (0.02, -0.1097, -0.02), (0.01082, -0.1183, -0.01082), (1.256e-10, -0.04443, -0.01531), (1.256e-10, -0.0531, -0.02828), (1.256e-10, -0.06608, -0.03696), (1.256e-10, -0.08138, -0.04), (1.256e-10, -0.09669, -0.03696), (1.256e-10, -0.1097, -0.02828), (1.256e-10, -0.1183, -0.01531), (-0.01082, -0.04443, -0.01082), (-0.02, -0.0531, -0.02), (-0.02613, -0.06608, -0.02613), (-0.02828, -0.08138, -0.02828), (-0.02613, -0.09669, -0.02613), (-0.02, -0.1097, -0.02), (-0.01082, -0.1183, -0.01082), (-0.01531, -0.04443, -6.773e-09), (-0.02828, -0.0531, -7.72e-09), (-0.03696, -0.06608, -8.437e-09), (-0.04, -0.08138, -1.652e-08), (-0.03696, -0.09669, -1.016e-08), (-0.02828, -0.1097, -9.951e-09), (-0.01531, -0.1183, -9.035e-09), (1.256e-10, -0.1214, -9.066e-09), (-0.01082, -0.04443, 0.01082), (-0.02, -0.0531, 0.02), (-0.02613, -0.06608, 0.02613), (-0.02828, -0.08138, 0.02828), (-0.02613, -0.09669, 0.02613), (-0.02, -0.1097, 0.02), (-0.01082, -0.1183, 0.01082), (1.256e-10, -0.02147, 0.01531), (1.256e-10, -0.0531, 0.02828), (1.256e-10, -0.06608, 0.03696), (1.256e-10, -0.08138, 0.04), (1.256e-10, -0.09669, 0.03696), (1.256e-10, -0.1183, 0.01531), (0.01082, -0.02147, 0.01082), (0.01531, -0.02147, -4.429e-09), (0.01082, -0.02147, -0.01082), (1.256e-10, -0.02147, -0.01531), (-0.01082, -0.02147, -0.01082), (-0.01531, -0.02147, -4.429e-09), (-0.01082, -0.02147, 0.01082), (1.256e-10, -0.02751, 0.01531), (0.01082, -0.02751, 0.01082), (1.256e-10, -0.02751, -0.01531), (-0.01082, -0.02751, -0.01082), (-0.01531, -0.02751, -5.414e-09), (-0.01082, -0.02751, 0.01082), (0.01531, -0.02751, -5.414e-09), (0.01082, -0.02751, -0.01082), (-0.01789, -0.01899, 0.01789), (1.256e-10, -0.01899, 0.02531), (-0.02531, -0.01899, -4.956e-09), (-0.01789, -0.01899, -0.01789), (1.256e-10, -0.01899, -0.02531), (0.01789, -0.01899, -0.01789), (0.02531, -0.01899, -4.956e-09), (0.01789, -0.01899, 0.01789), (1.256e-10, -0.02751, 0.02531), (1.256e-10, -0.02751, -0.02531), (-0.02531, -0.02751, -6.811e-09), (0.01789, -0.02751, 0.01789), (-0.01789, -0.02751, -0.01789), (-0.01789, -0.02751, 0.01789), (0.02531, -0.02751, -6.811e-09), (0.01789, -0.02751, -0.01789)], [], [(55, 54, 4, 5), (53, 0, 2, 3), (57, 1, 7, 8), (56, 55, 5, 6), (54, 53, 3, 4), (64, 52, 74, 73), (44, 57, 8), (1, 56, 6, 7), (8, 7, 14, 15), (6, 5, 12, 13), (4, 3, 10, 11), (70, 69, 83, 86), (44, 8, 15), (7, 6, 13, 14), (5, 4, 11, 12), (3, 2, 9, 10), (61, 62, 76, 77), (44, 15, 22), (14, 13, 20, 21), (12, 11, 18, 19), (10, 9, 16, 17), (15, 14, 21, 22), (13, 12, 19, 20), (11, 10, 17, 18), (21, 20, 27, 28), (19, 18, 25, 26), (17, 16, 23, 24), (22, 21, 28, 29), (20, 19, 26, 27), (18, 17, 24, 25), (52, 58, 80, 74), (44, 22, 29), (29, 28, 35, 36), (27, 26, 33, 34), (25, 24, 31, 32), (68, 67, 82, 85), (44, 29, 36), (28, 27, 34, 35), (26, 25, 32, 33), (24, 23, 30, 31), (34, 33, 40, 41), (32, 31, 38, 39), (58, 59, 79, 80), (44, 36, 43), (35, 34, 41, 42), (33, 32, 39, 40), (31, 30, 37, 38), (36, 35, 42, 43), (44, 43, 51), (42, 41, 49, 50), (40, 39, 47, 48), (38, 37, 45, 46), (43, 42, 50, 51), (41, 40, 48, 49), (39, 38, 46, 47), (66, 65, 81, 84), (48, 47, 54, 55), (46, 45, 0, 53), (51, 50, 1, 57), (49, 48, 55, 56), (47, 46, 53, 54), (63, 64, 73, 75), (44, 51, 57), (50, 49, 56, 1), (0, 45, 70, 65), (2, 0, 65, 66), (30, 23, 67, 68), (45, 37, 69, 70), (9, 2, 66, 71), (37, 30, 68, 69), (16, 9, 71, 72), (23, 16, 72, 67), (82, 88, 78, 77), (88, 87, 79, 78), (83, 85, 76, 75), (87, 84, 80, 79), (86, 83, 75, 73), (85, 82, 77, 76), (84, 81, 74, 80), (81, 86, 73, 74), (71, 66, 84, 87), (60, 61, 77, 78), (69, 68, 85, 83), (72, 71, 87, 88), (59, 60, 78, 79), (67, 72, 88, 82), (65, 70, 86, 81), (62, 63, 75, 76), (144, 94, 93, 143), (142, 92, 91, 89), (146, 97, 96, 90), (145, 95, 94, 144), (143, 93, 92, 142), (153, 162, 163, 141), (133, 97, 146), (90, 96, 95, 145), (97, 104, 103, 96), (95, 102, 101, 94), (93, 100, 99, 92), (159, 175, 172, 158), (133, 104, 97), (96, 103, 102, 95), (94, 101, 100, 93), (92, 99, 98, 91), (150, 166, 165, 151), (133, 111, 104), (103, 110, 109, 102), (101, 108, 107, 100), (99, 106, 105, 98), (104, 111, 110, 103), (102, 109, 108, 101), (100, 107, 106, 99), (110, 117, 116, 109), (108, 115, 114, 107), (106, 113, 112, 105), (111, 118, 117, 110), (109, 116, 115, 108), (107, 114, 113, 106), (141, 163, 169, 147), (133, 118, 111), (118, 125, 124, 117), (116, 123, 122, 115), (114, 121, 120, 113), (157, 174, 171, 156), (133, 125, 118), (117, 124, 123, 116), (115, 122, 121, 114), (113, 120, 119, 112), (123, 130, 129, 122), (121, 128, 127, 120), (147, 169, 168, 148), (133, 132, 125), (124, 131, 130, 123), (122, 129, 128, 121), (120, 127, 126, 119), (125, 132, 131, 124), (133, 140, 132), (131, 139, 138, 130), (129, 137, 136, 128), (127, 135, 134, 126), (132, 140, 139, 131), (130, 138, 137, 129), (128, 136, 135, 127), (155, 173, 170, 154), (137, 144, 143, 136), (135, 142, 89, 134), (140, 146, 90, 139), (138, 145, 144, 137), (136, 143, 142, 135), (152, 164, 162, 153), (133, 146, 140), (139, 90, 145, 138), (89, 154, 159, 134), (91, 155, 154, 89), (119, 157, 156, 112), (134, 159, 158, 126), (98, 160, 155, 91), (126, 158, 157, 119), (105, 161, 160, 98), (112, 156, 161, 105), (171, 166, 167, 177), (177, 167, 168, 176), (172, 164, 165, 174), (176, 168, 169, 173), (175, 162, 164, 172), (174, 165, 166, 171), (173, 169, 163, 170), (170, 163, 162, 175), (160, 176, 173, 155), (149, 167, 166, 150), (158, 172, 174, 157), (161, 177, 176, 160), (148, 168, 167, 149), (156, 171, 177, 161), (154, 170, 175, 159), (151, 165, 164, 152)])
_k = {(0, 2): 1.0, (2, 9): 1.0, (9, 16): 1.0, (16, 23): 1.0, (23, 30): 1.0, (30, 37): 1.0, (37, 45): 1.0, (0, 45): 1.0, (65, 70): 1.0, (65, 66): 1.0, (67, 68): 1.0, (69, 70): 1.0, (66, 71): 1.0, (68, 69): 1.0, (71, 72): 1.0, (67, 72): 1.0, (73, 74): 1.0, (73, 75): 1.0, (75, 76): 1.0, (76, 77): 1.0, (77, 78): 1.0, (78, 79): 1.0, (79, 80): 1.0, (74, 80): 1.0, (81, 86): 1.0, (81, 84): 1.0, (82, 85): 1.0, (83, 86): 1.0, (84, 87): 1.0, (83, 85): 1.0, (87, 88): 1.0, (82, 88): 1.0, (89, 91): 1.0, (91, 98): 1.0, (98, 105): 1.0, (105, 112): 1.0, (112, 119): 1.0, (119, 126): 1.0, (126, 134): 1.0, (89, 134): 1.0, (154, 159): 1.0, (154, 155): 1.0, (156, 157): 1.0, (158, 159): 1.0, (155, 160): 1.0, (157, 158): 1.0, (160, 161): 1.0, (156, 161): 1.0, (162, 163): 1.0, (162, 164): 1.0, (164, 165): 1.0, (165, 166): 1.0, (166, 167): 1.0, (167, 168): 1.0, (168, 169): 1.0, (163, 169): 1.0, (170, 175): 1.0, (170, 173): 1.0, (171, 174): 1.0, (172, 175): 1.0, (173, 176): 1.0, (172, 174): 1.0, (176, 177): 1.0, (171, 177): 1.0}
me_handle.attributes.new('crease_edge', 'FLOAT', 'EDGE').data.foreach_set('value', [_k.get((min(e.vertices), max(e.vertices)), 0.0) for e in me_handle.edges])
_uv = me_handle.uv_layers.new(name='UVMap')
_uv.uv.foreach_set('vector', [0.75, 0.5, 0.75, 0.625, 0.625, 0.625, 0.625, 0.5, 0.75, 0.75, 0.75, 0.875, 0.625, 0.875, 0.625, 0.75, 0.75, 0.125, 0.75, 0.25, 0.625, 0.25, 0.625, 0.125, 0.75, 0.375, 0.75, 0.5, 0.625, 0.5, 0.625, 0.375, 0.75, 0.625, 0.75, 0.75, 0.625, 0.75, 0.625, 0.625, 0.0, 0.0, 0.0, 0.0, 0.0, 0.0, 0.0, 0.0, 0.6875, 0.0, 0.75, 0.125, 0.625, 0.125, 0.75, 0.25, 0.75, 0.375, 0.625, 0.375, 0.625, 0.25, 0.625, 0.125, 0.625, 0.25, 0.5, 0.25, 0.5, 0.125, 0.625, 0.375, 0.625, 0.5, 0.5, 0.5, 0.5, 0.375, 0.625, 0.625, 0.625, 0.75, 0.5, 0.75, 0.5, 0.625, 0.875, 0.875, 1.0, 0.875, 1.0, 0.875, 0.875, 0.875, 0.5625, 0.0, 0.625, 0.125, 0.5, 0.125, 0.625, 0.25, 0.625, 0.375, 0.5, 0.375, 0.5, 0.25, 0.625, 0.5, 0.625, 0.625, 0.5, 0.625, 0.5, 0.5, 0.625, 0.75, 0.625, 0.875, 0.5, 0.875, 0.5, 0.75, 0.0, 0.0, 0.0, 0.0, 0.0, 0.0, 0.0, 0.0, 0.4375, 0.0, 0.5, 0.125, 0.375, 0.125, 0.5, 0.25, 0.5, 0.375, 0.375, 0.375, 0.375, 0.25, 0.5, 0.5, 0.5, 0.625, 0.375, 0.625, 0.375, 0.5, 0.5, 0.75, 0.5, 0.875, 0.375, 0.875, 0.375, 0.75, 0.5, 0.125, 0.5, 0.25, 0.375, 0.25, 0.375, 0.125, 0.5, 0.375, 0.5, 0.5, 0.375, 0.5, 0.375, 0.375, 0.5, 0.625, 0.5, 0.75, 0.375, 0.75, 0.375, 0.625, 0.375, 0.25, 0.375, 0.375, 0.25, 0.375, 0.25, 0.25, 0.375, 0.5, 0.375, 0.625, 0.25, 0.625, 0.25, 0.5, 0.375, 0.75, 0.375, 0.875, 0.25, 0.875, 0.25, 0.75, 0.375, 0.125, 0.375, 0.25, 0.25, 0.25, 0.25, 0.125, 0.375, 0.375, 0.375, 0.5, 0.25, 0.5, 0.25, 0.375, 0.375, 0.625, 0.375, 0.75, 0.25, 0.75, 0.25, 0.625, 0.0, 0.0, 0.0, 0.0, 0.0, 0.0, 0.0, 0.0, 0.3125, 0.0, 0.375, 0.125, 0.25, 0.125, 0.25, 0.125, 0.25, 0.25, 0.125, 0.25, 0.125, 0.125, 0.25, 0.375, 0.25, 0.5, 0.125, 0.5, 0.125, 0.375, 0.25, 0.625, 0.25, 0.75, 0.125, 0.75, 0.125, 0.625, 0.125, 0.875, 0.25, 0.875, 0.25, 0.875, 0.125, 0.875, 0.1875, 0.0, 0.25, 0.125, 0.125, 0.125, 0.25, 0.25, 0.25, 0.375, 0.125, 0.375, 0.125, 0.25, 0.25, 0.5, 0.25, 0.625, 0.125, 0.625, 0.125, 0.5, 0.25, 0.75, 0.25, 0.875, 0.125, 0.875, 0.125, 0.75, 0.125, 0.375, 0.125, 0.5, 0.0, 0.5, 0.0, 0.375, 0.125, 0.625, 0.125, 0.75, 0.0, 0.75, 0.0, 0.625, 0.0, 0.0, 0.0, 0.0, 0.0, 0.0, 0.0, 0.0, 0.0625, 0.0, 0.125, 0.125, 0.0, 0.125, 0.125, 0.25, 0.125, 0.375, 0.0, 0.375, 0.0, 0.25, 0.125, 0.5, 0.125, 0.625, 0.0, 0.625, 0.0, 0.5, 0.125, 0.75, 0.125, 0.875, 0.0, 0.875, 0.0, 0.75, 0.125, 0.125, 0.125, 0.25, 0.0, 0.25, 0.0, 0.125, 0.9375, 0.0, 1.0, 0.125, 0.875, 0.125, 1.0, 0.25, 1.0, 0.375, 0.875, 0.375, 0.875, 0.25, 1.0, 0.5, 1.0, 0.625, 0.875, 0.625, 0.875, 0.5, 1.0, 0.75, 1.0, 0.875, 0.875, 0.875, 0.875, 0.75, 1.0, 0.125, 1.0, 0.25, 0.875, 0.25, 0.875, 0.125, 1.0, 0.375, 1.0, 0.5, 0.875, 0.5, 0.875, 0.375, 1.0, 0.625, 1.0, 0.75, 0.875, 0.75, 0.875, 0.625, 0.625, 0.875, 0.75, 0.875, 0.75, 0.875, 0.625, 0.875, 0.875, 0.5, 0.875, 0.625, 0.75, 0.625, 0.75, 0.5, 0.875, 0.75, 0.875, 0.875, 0.75, 0.875, 0.75, 0.75, 0.875, 0.125, 0.875, 0.25, 0.75, 0.25, 0.75, 0.125, 0.875, 0.375, 0.875, 0.5, 0.75, 0.5, 0.75, 0.375, 0.875, 0.625, 0.875, 0.75, 0.75, 0.75, 0.75, 0.625, 0.0, 0.0, 0.0, 0.0, 0.0, 0.0, 0.0, 0.0, 0.8125, 0.0, 0.875, 0.125, 0.75, 0.125, 0.875, 0.25, 0.875, 0.375, 0.75, 0.375, 0.75, 0.25, 0.75, 0.875, 0.875, 0.875, 0.875, 0.875, 0.75, 0.875, 0.625, 0.875, 0.75, 0.875, 0.75, 0.875, 0.625, 0.875, 0.125, 0.875, 0.25, 0.875, 0.25, 0.875, 0.125, 0.875, 0.875, 0.875, 1.0, 0.875, 1.0, 0.875, 0.875, 0.875, 0.5, 0.875, 0.625, 0.875, 0.625, 0.875, 0.5, 0.875, 0.0, 0.875, 0.125, 0.875, 0.125, 0.875, -5.588e-09, 0.875, 0.375, 0.875, 0.5, 0.875, 0.5, 0.875, 0.375, 0.875, 0.25, 0.875, 0.375, 0.875, 0.375, 0.875, 0.25, 0.875, 0.25, 0.875, 0.375, 0.875, 0.375, 0.875, 0.25, 0.875, 0.375, 0.875, 0.5, 0.875, 0.5, 0.875, 0.375, 0.875, -5.588e-09, 0.875, 0.125, 0.875, 0.125, 0.875, 0.0, 0.875, 0.5, 0.875, 0.625, 0.875, 0.625, 0.875, 0.5, 0.875, 0.875, 0.875, 1.0, 0.875, 1.0, 0.875, 0.875, 0.875, 0.125, 0.875, 0.25, 0.875, 0.25, 0.875, 0.125, 0.875, 0.625, 0.875, 0.75, 0.875, 0.75, 0.875, 0.625, 0.875, 0.75, 0.875, 0.875, 0.875, 0.875, 0.875, 0.75, 0.875, 0.5, 0.875, 0.625, 0.875, 0.625, 0.875, 0.5, 0.875, 0.0, 0.0, 0.0, 0.0, 0.0, 0.0, 0.0, 0.0, -5.588e-09, 0.875, 0.125, 0.875, 0.125, 0.875, -5.588e-09, 0.875, 0.375, 0.875, 0.5, 0.875, 0.5, 0.875, 0.375, 0.875, 0.0, 0.0, 0.0, 0.0, 0.0, 0.0, 0.0, 0.0, 0.25, 0.875, 0.375, 0.875, 0.375, 0.875, 0.25, 0.875, 0.75, 0.875, 0.875, 0.875, 0.875, 0.875, 0.75, 0.875, 0.0, 0.0, 0.0, 0.0, 0.0, 0.0, 0.0, 0.0, 0.75, 0.5, 0.625, 0.5, 0.625, 0.625, 0.75, 0.625, 0.75, 0.75, 0.625, 0.75, 0.625, 0.875, 0.75, 0.875, 0.75, 0.125, 0.625, 0.125, 0.625, 0.25, 0.75, 0.25, 0.75, 0.375, 0.625, 0.375, 0.625, 0.5, 0.75, 0.5, 0.75, 0.625, 0.625, 0.625, 0.625, 0.75, 0.75, 0.75, 0.0, 0.0, 0.0, 0.0, 0.0, 0.0, 0.0, 0.0, 0.6875, 0.0, 0.625, 0.125, 0.75, 0.125, 0.75, 0.25, 0.625, 0.25, 0.625, 0.375, 0.75, 0.375, 0.625, 0.125, 0.5, 0.125, 0.5, 0.25, 0.625, 0.25, 0.625, 0.375, 0.5, 0.375, 0.5, 0.5, 0.625, 0.5, 0.625, 0.625, 0.5, 0.625, 0.5, 0.75, 0.625, 0.75, 0.875, 0.875, 0.875, 0.875, 1.0, 0.875, 1.0, 0.875, 0.5625, 0.0, 0.5, 0.125, 0.625, 0.125, 0.625, 0.25, 0.5, 0.25, 0.5, 0.375, 0.625, 0.375, 0.625, 0.5, 0.5, 0.5, 0.5, 0.625, 0.625, 0.625, 0.625, 0.75, 0.5, 0.75, 0.5, 0.875, 0.625, 0.875, 0.0, 0.0, 0.0, 0.0, 0.0, 0.0, 0.0, 0.0, 0.4375, 0.0, 0.375, 0.125, 0.5, 0.125, 0.5, 0.25, 0.375, 0.25, 0.375, 0.375, 0.5, 0.375, 0.5, 0.5, 0.375, 0.5, 0.375, 0.625, 0.5, 0.625, 0.5, 0.75, 0.375, 0.75, 0.375, 0.875, 0.5, 0.875, 0.5, 0.125, 0.375, 0.125, 0.375, 0.25, 0.5, 0.25, 0.5, 0.375, 0.375, 0.375, 0.375, 0.5, 0.5, 0.5, 0.5, 0.625, 0.375, 0.625, 0.375, 0.75, 0.5, 0.75, 0.375, 0.25, 0.25, 0.25, 0.25, 0.375, 0.375, 0.375, 0.375, 0.5, 0.25, 0.5, 0.25, 0.625, 0.375, 0.625, 0.375, 0.75, 0.25, 0.75, 0.25, 0.875, 0.375, 0.875, 0.375, 0.125, 0.25, 0.125, 0.25, 0.25, 0.375, 0.25, 0.375, 0.375, 0.25, 0.375, 0.25, 0.5, 0.375, 0.5, 0.375, 0.625, 0.25, 0.625, 0.25, 0.75, 0.375, 0.75, 0.0, 0.0, 0.0, 0.0, 0.0, 0.0, 0.0, 0.0, 0.3125, 0.0, 0.25, 0.125, 0.375, 0.125, 0.25, 0.125, 0.125, 0.125, 0.125, 0.25, 0.25, 0.25, 0.25, 0.375, 0.125, 0.375, 0.125, 0.5, 0.25, 0.5, 0.25, 0.625, 0.125, 0.625, 0.125, 0.75, 0.25, 0.75, 0.125, 0.875, 0.125, 0.875, 0.25, 0.875, 0.25, 0.875, 0.1875, 0.0, 0.125, 0.125, 0.25, 0.125, 0.25, 0.25, 0.125, 0.25, 0.125, 0.375, 0.25, 0.375, 0.25, 0.5, 0.125, 0.5, 0.125, 0.625, 0.25, 0.625, 0.25, 0.75, 0.125, 0.75, 0.125, 0.875, 0.25, 0.875, 0.125, 0.375, 0.0, 0.375, 0.0, 0.5, 0.125, 0.5, 0.125, 0.625, 0.0, 0.625, 0.0, 0.75, 0.125, 0.75, 0.0, 0.0, 0.0, 0.0, 0.0, 0.0, 0.0, 0.0, 0.0625, 0.0, 0.0, 0.125, 0.125, 0.125, 0.125, 0.25, 0.0, 0.25, 0.0, 0.375, 0.125, 0.375, 0.125, 0.5, 0.0, 0.5, 0.0, 0.625, 0.125, 0.625, 0.125, 0.75, 0.0, 0.75, 0.0, 0.875, 0.125, 0.875, 0.125, 0.125, 0.0, 0.125, 0.0, 0.25, 0.125, 0.25, 0.9375, 0.0, 0.875, 0.125, 1.0, 0.125, 1.0, 0.25, 0.875, 0.25, 0.875, 0.375, 1.0, 0.375, 1.0, 0.5, 0.875, 0.5, 0.875, 0.625, 1.0, 0.625, 1.0, 0.75, 0.875, 0.75, 0.875, 0.875, 1.0, 0.875, 1.0, 0.125, 0.875, 0.125, 0.875, 0.25, 1.0, 0.25, 1.0, 0.375, 0.875, 0.375, 0.875, 0.5, 1.0, 0.5, 1.0, 0.625, 0.875, 0.625, 0.875, 0.75, 1.0, 0.75, 0.625, 0.875, 0.625, 0.875, 0.75, 0.875, 0.75, 0.875, 0.875, 0.5, 0.75, 0.5, 0.75, 0.625, 0.875, 0.625, 0.875, 0.75, 0.75, 0.75, 0.75, 0.875, 0.875, 0.875, 0.875, 0.125, 0.75, 0.125, 0.75, 0.25, 0.875, 0.25, 0.875, 0.375, 0.75, 0.375, 0.75, 0.5, 0.875, 0.5, 0.875, 0.625, 0.75, 0.625, 0.75, 0.75, 0.875, 0.75, 0.0, 0.0, 0.0, 0.0, 0.0, 0.0, 0.0, 0.0, 0.8125, 0.0, 0.75, 0.125, 0.875, 0.125, 0.875, 0.25, 0.75, 0.25, 0.75, 0.375, 0.875, 0.375, 0.75, 0.875, 0.75, 0.875, 0.875, 0.875, 0.875, 0.875, 0.625, 0.875, 0.625, 0.875, 0.75, 0.875, 0.75, 0.875, 0.125, 0.875, 0.125, 0.875, 0.25, 0.875, 0.25, 0.875, 0.875, 0.875, 0.875, 0.875, 1.0, 0.875, 1.0, 0.875, 0.5, 0.875, 0.5, 0.875, 0.625, 0.875, 0.625, 0.875, 0.0, 0.875, -5.588e-09, 0.875, 0.125, 0.875, 0.125, 0.875, 0.375, 0.875, 0.375, 0.875, 0.5, 0.875, 0.5, 0.875, 0.25, 0.875, 0.25, 0.875, 0.375, 0.875, 0.375, 0.875, 0.25, 0.875, 0.25, 0.875, 0.375, 0.875, 0.375, 0.875, 0.375, 0.875, 0.375, 0.875, 0.5, 0.875, 0.5, 0.875, -5.588e-09, 0.875, 0.0, 0.875, 0.125, 0.875, 0.125, 0.875, 0.5, 0.875, 0.5, 0.875, 0.625, 0.875, 0.625, 0.875, 0.875, 0.875, 0.875, 0.875, 1.0, 0.875, 1.0, 0.875, 0.125, 0.875, 0.125, 0.875, 0.25, 0.875, 0.25, 0.875, 0.625, 0.875, 0.625, 0.875, 0.75, 0.875, 0.75, 0.875, 0.75, 0.875, 0.75, 0.875, 0.875, 0.875, 0.875, 0.875, 0.5, 0.875, 0.5, 0.875, 0.625, 0.875, 0.625, 0.875, 0.0, 0.0, 0.0, 0.0, 0.0, 0.0, 0.0, 0.0, -5.588e-09, 0.875, -5.588e-09, 0.875, 0.125, 0.875, 0.125, 0.875, 0.375, 0.875, 0.375, 0.875, 0.5, 0.875, 0.5, 0.875, 0.0, 0.0, 0.0, 0.0, 0.0, 0.0, 0.0, 0.0, 0.25, 0.875, 0.25, 0.875, 0.375, 0.875, 0.375, 0.875, 0.75, 0.875, 0.75, 0.875, 0.875, 0.875, 0.875, 0.875, 0.0, 0.0, 0.0, 0.0, 0.0, 0.0, 0.0, 0.0])
me_handle.materials.append(mat_handle)
me_handle.use_remesh_fix_poles = True
me_handle.use_remesh_preserve_attributes = False
me_handle.use_mirror_vertex_groups = False
me_handle.update()

# ---- objects
ob_doorframe = bpy.data.objects.new('DoorFrame', me_doorframe)
ob_doorrh = bpy.data.objects.new('DoorRH', me_doorrh)
ob_handle = bpy.data.objects.new('Handle', me_handle)

# ---- transforms, parenting, visibility, modifiers, constraints
ob_doorframe.location = (0.0, 0.0, 0.0)
ob_doorframe.lineart.crease_threshold = 0.0
ob_doorrh.parent = ob_doorframe
ob_doorrh.location = (0.3996, -0.025, 0.625)
ob_doorrh.rotation_euler = (0.0, 0.0, 0.00512)
ob_doorrh.lineart.crease_threshold = 0.0
ob_handle.parent = ob_doorrh
ob_handle.matrix_parent_inverse = Matrix(((1.0, -0.0, -0.0, -0.3996), (-0.0, 1.0, 0.0, 0.025), (-0.0, -0.0, 1.0, -0.625), (-0.0, 0.0, -0.0, 1.0)))
ob_handle.location = (-0.3147, -7.451e-09, 0.6251)
ob_handle.lineart.crease_threshold = 0.0
_m = ob_handle.modifiers.new('Subdivision', 'SUBSURF')
_m.uv_smooth = 'PRESERVE_CORNERS'
_m.levels = 5

# ---- collection membership
col_doorrh.objects.link(ob_doorframe)
col_doorrh.objects.link(ob_doorrh)
col_doorrh.objects.link(ob_handle)

# ---- scene / render settings (as saved in the file)
scene.frame_start = 1; scene.frame_end = 30; scene.frame_set(1)
scene.render.engine = 'CYCLES'
scene.cycles.use_denoising = False
scene.cycles.samples = 128
scene.cycles.sampling_pattern = 'TABULATED_SOBOL'
scene.cycles.use_light_tree = False
scene.view_settings.view_transform = 'Filmic'
bpy.context.view_layer.update()

# ---- added for rendering (the .blend has no active camera and no usable light): camera, sun
cam_auto = bpy.data.cameras.new('AutoCamera')
cam_auto.lens = 50.0
cam_auto.sensor_width = 36.0
cam_auto.clip_end = 1000.0
ob_auto_camera = bpy.data.objects.new('AutoCamera', cam_auto)
scene.collection.objects.link(ob_auto_camera)
ob_auto_camera.location = (1.63405, -1.96451, 2.05724)
ob_auto_camera.rotation_euler = (1.09748, -7.21219e-08, 0.694738)
scene.camera = ob_auto_camera
light_auto_sun = bpy.data.lights.new('AutoSun', 'SUN')
light_auto_sun.energy = 3.0
light_auto_sun.angle = 0.0523599
ob_auto_sun = bpy.data.objects.new('AutoSun', light_auto_sun)
scene.collection.objects.link(ob_auto_sun)
ob_auto_sun.rotation_euler = (0.872665, 0.174533, 0.523599)
bpy.context.view_layer.update()
